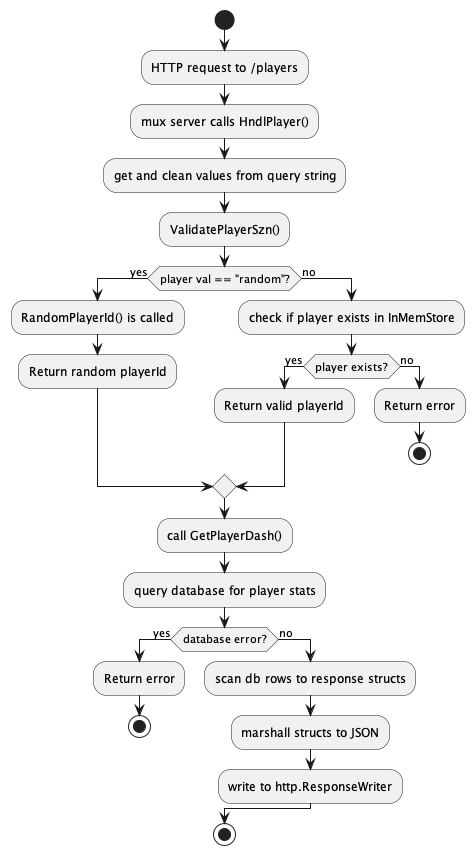

The diagram above was rendered by PlantUML. Its source (embedded in the PNG):
@startuml og_player_req

start
:HTTP request to /players;
:mux server calls HndlPlayer();
:get and clean values from query string;
:ValidatePlayerSzn();

if (player val == "random"?) then (yes)
    :RandomPlayerId() is called;
    :Return random playerId;
else (no)
    :check if player exists in InMemStore;
    if (player exists?) then (yes)
        :Return valid playerId;
    else (no)
        :Return error;
        stop
    endif
endif

:call GetPlayerDash();
:query database for player stats;

if (database error?) then (yes)
    :Return error;
    stop
else (no)
    :scan db rows to response structs;
    :marshall structs to JSON;
    :write to http.ResponseWriter;
endif

stop
@enduml